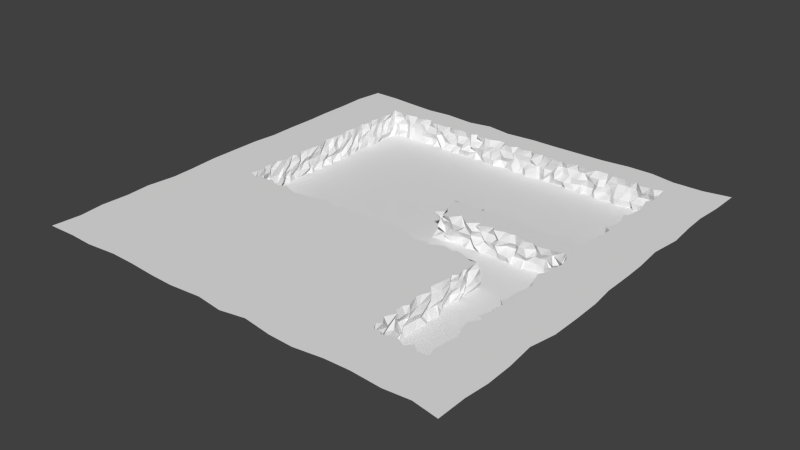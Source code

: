 # Source: underLevelTutorial.blend  (saved by Blender 2.71.0; exported with 4.5.12 LTS)
import bpy
from mathutils import Matrix  # noqa: F401  (used for matrix-valued properties, if any)

bpy.ops.wm.read_factory_settings(use_empty=True)
scene = bpy.context.scene
scene.name = 'Scene'

# ---- collections
col_collection_1 = bpy.data.collections.new('Collection 1'); scene.collection.children.link(col_collection_1)

# ---- world
world_world = bpy.data.worlds.new('World'); scene.world = world_world
world_world.color = (0.05088, 0.05088, 0.05088)
world_world.use_sun_shadow = False
world_world.sun_shadow_jitter_overblur = 0.0
world_world.cycles.sampling_method = 'MANUAL'
world_world.cycles.sample_map_resolution = 256

# ---- meshes
me_plane = bpy.data.meshes.new('Plane')
me_plane.from_pydata([(0.2005, 0.229, -0.0625), (0.6622, 0.1213, -0.09375), (0.6576, 0.1223, -0.03125), (0.6889, 0.1182, -0.0625), (0.627, 0.1228, -0.0625), (-0.7564, -0.08228, -0.09375), (-0.7619, -0.06882, -0.03125), (-0.776, -0.03538, -0.0625), (-0.7548, -0.09847, -0.0625), (-0.3288, -0.1459, -0.09375), (-0.3171, -0.1623, -0.03125), (-0.3768, -0.1417, -0.0625), (-0.2841, -0.1337, -0.0625), (0.2906, -0.1269, -0.09375), (0.3122, -0.1492, -0.03125), (0.2789, -0.1469, -0.0625), (0.3236, -0.1476, -0.0625), (0.102, 0.1461, -0.09375), (0.09897, 0.1743, -0.03125), (0.1108, 0.1224, -0.0625), (0.1164, 0.2086, -0.0625), (-0.7526, 0.6841, -0.09375), (-0.7737, 0.667, -0.03125), (-0.7661, 0.7145, -0.0625), (-0.7699, 0.6341, -0.0625), (0.5462, -0.7536, -0.09375), (0.5436, -0.7522, -0.03125), (0.5196, -0.7512, -0.0625), (0.5836, -0.7625, -0.0625), (0.7241, 0.05683, -0.09375), (0.7244, 0.04865, -0.03125), (0.7464, 0.02399, -0.0625), (0.7196, 0.08505, -0.0625), (0.4141, 0.0933, -0.09375), (0.419, 0.08883, -0.03125), (0.4365, 0.1193, -0.0625), (0.376, 0.1026, -0.0625), (-0.7712, 0.4317, -0.09375), (-0.7705, 0.4272, -0.03125), (-0.7543, 0.4395, -0.0625), (-0.7503, 0.3927, -0.0625), (-0.5792, 0.8666, -0.09375), (-0.5829, 0.8617, -0.03125), (-0.5572, 0.8579, -0.0625), (-0.5972, 0.8689, -0.0625), (0.5398, 0.1196, -0.09375), (0.5354, 0.09714, -0.03125), (0.5746, 0.1176, -0.0625), (0.5009, 0.09877, -0.0625), (-0.4637, -0.1518, -0.09375), (-0.4698, -0.1322, -0.03125), (-0.5, -0.1525, -0.0625), (-0.423, -0.1375, -0.0625), (0.7258, 0.4281, -0.09375), (0.7167, 0.4129, -0.03125), (0.7256, 0.4047, -0.0625), (0.7302, 0.4556, -0.0625), (-0.7516, 0.7978, -0.09375), (-0.7719, 0.7957, -0.03125), (-0.7674, 0.8284, -0.0625), (-0.7724, 0.7692, -0.0625), (0.1505, -0.1433, -0.09375), (0.1868, -0.1488, -0.03125), (0.1228, -0.1263, -0.0625), (0.1834, -0.1312, -0.0625), (0.7404, -0.324, -0.09375), (0.7307, -0.3298, -0.03125), (0.7386, -0.3499, -0.0625), (0.7399, -0.2823, -0.0625), (0.3052, 0.08087, -0.09375), (0.2901, 0.08427, -0.03125), (0.3409, 0.12, -0.0625), (0.272, 0.1007, -0.0625), (0.6678, 0.8661, -0.09375), (0.6687, 0.8631, -0.03125), (0.7135, 0.8454, -0.0625), (0.6353, 0.8673, -0.0625), (-0.6904, 0.8643, -0.09375), (-0.7008, 0.8594, -0.03125), (-0.666, 0.851, -0.0625), (-0.7381, 0.8516, -0.0625), (0.7291, 0.5542, -0.09375), (0.7321, 0.556, -0.03125), (0.7358, 0.5018, -0.0625), (0.72, 0.5835, -0.0625), (0.3071, 0.2328, -0.09375), (0.2869, 0.2464, -0.03125), (0.2407, 0.2358, -0.0625), (0.335, 0.2115, -0.0625), (0.7254, -0.5783, -0.09375), (0.7471, -0.5745, -0.03125), (0.7414, -0.6169, -0.0625), (0.7482, -0.5344, -0.0625), (0.02978, -0.1291, -0.09375), (0.03907, -0.1653, -0.03125), (0.02381, -0.15, -0.0625), (0.09326, -0.1351, -0.0625), (0.7341, -0.2187, -0.09375), (0.7484, -0.2004, -0.03125), (0.7469, -0.2277, -0.0625), (0.725, -0.1903, -0.0625), (0.7479, -0.2213, -0.0625), (0.0464, -0.1625, -0.0625), (0.7493, -0.5822, -0.0625), (0.3091, 0.2451, -0.0625), (0.7493, 0.5525, -0.0625), (-0.6974, 0.8715, -0.0625), (0.6736, 0.8725, -0.0625), (0.2725, 0.09861, -0.0625), (0.7198, -0.3427, -0.0625), (0.1504, -0.1639, -0.0625), (-0.762, 0.794, -0.0625), (0.7422, 0.41, -0.0625), (-0.4381, -0.1333, -0.0625), (0.5568, 0.08505, -0.0625), (-0.5647, 0.8615, -0.0625), (-0.7547, 0.4175, -0.0625), (0.4027, 0.08754, -0.0625), (0.7499, 0.03256, -0.0625), (0.5586, -0.751, -0.0625), (-0.7525, 0.6639, -0.0625), (0.1032, 0.1561, -0.0625), (0.2936, -0.1276, -0.0625), (-0.3356, -0.1517, -0.0625), (-0.7712, -0.09169, -0.0625), (0.6701, 0.1003, -0.0625), (0.1698, 0.2241, -0.0625), (0.7341, 0.7925, -0.0625), (-0.2186, -0.1301, -0.0625), (0.4782, -0.4394, -0.0625), (-0.7513, 0.03268, -0.0625), (0.5268, 0.2407, -0.0625), (0.4786, -0.2015, -0.0625), (0.0529, 0.8725, -0.0625), (0.2823, 0.8583, -0.0625), (0.4279, -0.1306, -0.0625), (0.4183, 0.2226, -0.0625), (0.7243, -0.7042, -0.0625), (0.7194, 0.667, -0.0625), (-0.06912, -0.1597, -0.0625), (0.4761, -0.5672, -0.0625), (0.7319, -0.07254, -0.0625), (-0.4491, 0.8603, -0.0625), (0.1789, 0.8622, -0.0625), (0.4265, 0.8427, -0.0625), (0.7451, 0.3095, -0.0625), (0.7428, -0.4665, -0.0625), (-0.6908, -0.1414, -0.0625), (-0.3243, 0.8438, -0.0625), (-0.7663, 0.2985, -0.0625), (0.1739, 0.09608, -0.0625), (0.6792, -0.7543, -0.0625), (-0.7742, 0.5541, -0.0625), (0.479, -0.3204, -0.0625), (-0.7659, 0.1593, -0.0625), (-0.1988, 0.8452, -0.0625), (-0.5892, -0.1411, -0.0625), (0.6682, 0.2159, -0.0625), (0.5578, 0.8568, -0.0625), (0.4882, -0.7165, -0.0625), (-0.08128, 0.8449, -0.0625), (0.1836, -0.1512, -0.125), (0.05757, -0.1521, -0.125), (0.6646, 0.1074, -0.125), (0.5272, 0.09863, -0.125), (0.4263, 0.09954, -0.125), (0.306, 0.1067, -0.125), (0.182, 0.09959, -0.125), (0.1188, 0.1592, -0.125), (0.1638, 0.8638, -0.125), (0.03781, 0.8432, -0.125), (-0.3431, -0.1335, -0.125), (-0.4403, -0.1268, -0.125), (-0.3342, 0.8652, -0.125), (-0.4578, 0.8498, -0.125), (0.6704, 0.8677, -0.125), (0.5585, 0.8546, -0.125), (0.408, -0.1535, -0.125), (0.2818, -0.1533, -0.125), (-0.5735, -0.1374, -0.125), (-0.7089, -0.1468, -0.125), (-0.5653, 0.8508, -0.125), (-0.6965, 0.8615, -0.125), (0.4187, 0.8458, -0.125), (0.3059, 0.8604, -0.125), (-0.07055, -0.1488, -0.125), (-0.2232, -0.1355, -0.125), (-0.09179, 0.8655, -0.125), (-0.1929, 0.849, -0.125), (0.6859, -0.7751, -0.125), (0.7468, -0.7093, -0.125), (-0.7687, 0.161, -0.125), (-0.7587, 0.3025, -0.125), (-0.7561, 0.6658, -0.125), (-0.7675, 0.7994, -0.125), (0.6871, 0.2381, -0.125), (0.7223, 0.3086, -0.125), (0.4341, 0.2202, -0.125), (0.1736, 0.2162, -0.125), (0.7391, -0.3276, -0.125), (0.7444, -0.1906, -0.125), (0.7187, 0.6731, -0.125), (0.74, 0.8079, -0.125), (0.484, -0.7167, -0.125), (0.4699, -0.3389, -0.125), (0.4808, -0.2255, -0.125), (0.5496, -0.7555, -0.125), (0.7413, -0.5685, -0.125), (-0.7583, -0.08148, -0.125), (-0.7753, 0.05086, -0.125), (-0.751, 0.4285, -0.125), (-0.7599, 0.533, -0.125), (0.5283, 0.2245, -0.125), (0.737, 0.06053, -0.125), (0.7408, 0.4285, -0.125), (0.3091, 0.236, -0.125), (0.7465, -0.4424, -0.125), (0.7453, -0.08425, -0.125), (0.7411, 0.5307, -0.125), (0.489, -0.5885, -0.125), (0.4869, -0.4542, -0.125), (0.7493, -0.2717, -0.0625), (0.7182, -0.137, -0.0625), (-0.01932, -0.1394, -0.0625), (0.1102, -0.1569, -0.0625), (0.1707, -0.1545, 0.0), (0.03244, -0.1495, 0.0), (0.7349, -0.6307, -0.0625), (0.7429, -0.5039, -0.0625), (0.2254, 0.2391, -0.0625), (0.339, 0.2189, -0.0625), (0.7189, 0.4971, -0.0625), (0.7222, 0.619, -0.0625), (-0.6425, 0.8622, -0.0625), (-0.7674, 0.8612, -0.0625), (0.7363, 0.8714, -0.0625), (0.6233, 0.866, -0.0625), (0.3428, 0.09955, -0.0625), (0.2094, 0.0944, -0.0625), (0.7384, -0.3962, -0.0625), (0.2323, -0.1473, -0.0625), (-0.7578, 0.7415, -0.0625), (0.7169, 0.3467, -0.0625), (-0.5106, -0.1487, -0.0625), (-0.3824, -0.1464, -0.0625), (0.6013, 0.1174, -0.0625), (0.4837, 0.122, -0.0625), (-0.5003, 0.8553, -0.0625), (0.6746, 0.1057, 0.0), (0.5418, 0.09972, 0.0), (-0.7596, 0.4786, -0.0625), (-0.7698, 0.3574, -0.0625), (0.7489, -0.005181, -0.0625), (0.7405, 0.1131, -0.0625), (0.4736, -0.7651, -0.0625), (0.432, 0.1168, 0.0), (0.3067, 0.1175, 0.0), (0.6085, -0.7729, -0.0625), (0.144, 0.07782, 0.0), (-0.7683, 0.5993, -0.0625), (0.1134, 0.08273, -0.0625), (0.1173, 0.1583, 0.0), (0.1172, 0.2257, -0.0625), (0.3556, -0.1559, -0.0625), (-0.254, -0.1371, -0.0625), (-0.7701, -0.0287, -0.0625), (-0.7655, -0.1336, -0.0625), (0.7429, 0.728, -0.0625), (-0.1458, -0.1332, -0.0625), (0.4917, -0.3777, -0.0625), (0.4921, -0.5344, -0.0625), (-0.7602, 0.1011, -0.0625), (0.4812, 0.2199, -0.0625), (0.6, 0.2329, -0.0625), (0.1818, 0.8564, 0.0), (0.05341, 0.8682, 0.0), (0.4871, -0.1257, -0.0625), (0.4905, -0.258, -0.0625), (0.09949, 0.8684, -0.0625), (-0.01813, 0.8655, -0.0625), (0.3617, 0.8719, -0.0625), (0.2236, 0.8726, -0.0625), (0.7441, -0.7596, -0.0625), (0.4939, -0.6504, -0.0625), (-0.3815, 0.8704, -0.0625), (-0.3256, -0.137, 0.0), (-0.4385, -0.1541, 0.0), (0.4758, 0.8702, -0.0625), (0.7374, 0.2335, -0.0625), (-0.649, -0.1564, -0.0625), (-0.2795, 0.8455, -0.0625), (-0.7751, 0.2254, -0.0625), (-0.1528, 0.8482, -0.0625), (-0.3241, 0.8608, 0.0), (-0.439, 0.8485, 0.0), (0.6793, 0.8583, 0.0), (0.5527, 0.8628, 0.0), (0.4129, -0.1427, 0.0), (0.3038, -0.1369, 0.0), (-0.5752, -0.1511, 0.0), (-0.7127, -0.136, 0.0), (-0.5698, 0.8661, 0.0), (-0.6954, 0.8517, 0.0), (0.4124, 0.873, 0.0), (0.3038, 0.8738, 0.0), (-0.0802, -0.1331, 0.0), (-0.1937, -0.1302, 0.0), (-0.08482, 0.8497, 0.0), (-0.2053, 0.8575, 0.0), (0.6666, -0.751, 0.0), (0.7399, -0.6981, 0.0), (-0.7696, 0.1742, 0.0), (-0.7546, 0.2849, 0.0), (-0.7706, 0.6824, 0.0), (-0.7501, 0.804, 0.0), (0.6543, 0.2457, 0.0), (0.7245, 0.2941, 0.0), (0.4372, 0.233, 0.0), (0.1542, 0.2489, 0.0), (0.7206, -0.3286, 0.0), (0.7481, -0.2073, 0.0), (0.7424, 0.6676, 0.0), (0.7275, 0.7937, 0.0), (0.4976, -0.7152, 0.0), (0.4856, -0.3139, 0.0), (0.4968, -0.2256, 0.0), (0.5391, -0.7754, 0.0), (0.7334, -0.5825, 0.0), (-0.7582, -0.06857, 0.0), (-0.7625, 0.04602, 0.0), (-0.7689, 0.4294, 0.0), (-0.7674, 0.5464, 0.0), (0.5372, 0.2149, 0.0), (0.7499, 0.0317, 0.0), (0.72, 0.4118, 0.0), (0.2815, 0.2238, 0.0), (0.7226, -0.4656, 0.0), (0.7191, -0.0853, 0.0), (0.7184, 0.559, 0.0), (0.4765, -0.5865, 0.0), (0.4966, -0.4434, 0.0), (-1.014, -1.015, 0.0), (0.9802, -1.022, 0.0), (-1.003, 0.9957, 0.0), (0.9889, 0.9995, 0.0), (-0.002159, -1.022, 0.0), (0.9863, -0.02146, 0.0), (-0.01115, 0.9832, 0.0), (-1.021, -0.5196, 0.0), (0.4892, -1.007, 0.0), (0.9918, 0.4868, 0.0), (-0.5258, 0.9835, 0.0), (-1.013, 0.4975, 0.0), (-0.5131, -1.006, 0.0), (0.9741, -0.5162, 0.0), (0.491, 1.0, 0.0), (0.4745, -0.5044, 0.0), (-1.018, -0.7635, 0.0), (0.7441, -1.012, 0.0), (0.9777, 0.7263, 0.0), (-0.7693, 0.9847, 0.0), (-1.016, 0.7383, 0.0), (-0.7674, -1.016, 0.0), (0.9898, -0.7755, 0.0), (0.725, 0.9759, 0.0), (-0.7727, -0.01261, 0.0), (-1.011, -0.2739, 0.0), (0.2474, -1.021, 0.0), (0.9853, 0.2194, 0.0), (-0.2721, 0.9913, 0.0), (-1.011, 0.234, 0.0), (-0.2718, -1.018, 0.0), (0.9995, -0.2634, 0.0), (0.7163, -0.03127, 0.0), (0.4623, 0.2147, 0.0), (0.7402, 0.4722, 0.0), (-0.7759, 0.499, 0.0), (0.4988, -0.2778, 0.0), (0.4973, -0.762, 0.0), (0.7205, -0.5263, 0.0), (0.7264, 0.7273, 0.0), (0.7341, -0.2696, 0.0), (0.2397, 0.2371, 0.0), (0.7156, 0.2229, 0.0), (-0.7621, 0.7362, 0.0), (-0.7603, 0.2463, 0.0), (0.7462, -0.7716, 0.0), (-1.004, -0.8803, 0.0), (0.8611, -1.001, 0.0), (0.988, 0.8576, 0.0), (-0.8761, 0.9945, 0.0), (-1.02, 0.863, 0.0), (-0.8798, -1.011, 0.0), (0.9795, -0.8871, 0.0), (0.8643, 0.9765, 0.0), (-0.02306, 0.8675, 0.0), (-1.022, -0.1407, 0.0), (0.1089, -1.001, 0.0), (0.9874, 0.1144, 0.0), (-0.1517, 0.9717, 0.0), (-1.022, 0.121, 0.0), (-0.1286, -1.006, 0.0), (0.9978, -0.1333, 0.0), (0.1083, 0.982, 0.0), (-0.02144, -0.1302, 0.0), (0.4876, 0.8611, 0.0), (0.4765, 0.1209, 0.0), (-0.5175, 0.8459, 0.0), (-0.5079, -0.1551, 0.0), (0.464, -0.1629, 0.0), (-1.012, -0.6353, 0.0), (0.6035, -1.003, 0.0), (0.9812, 0.6203, 0.0), (-0.6315, 0.9745, 0.0), (-1.017, 0.6034, 0.0), (-0.63, -1.003, 0.0), (0.9872, -0.6507, 0.0), (0.6105, 0.9989, 0.0), (-1.006, -0.3866, 0.0), (0.3612, -1.025, 0.0), (0.9746, 0.3507, 0.0), (-0.3801, 0.9714, 0.0), (-1.014, 0.3686, 0.0), (-0.3812, -1.015, 0.0), (0.9974, -0.3966, 0.0), (0.3649, 0.9868, 0.0), (0.4694, -0.4106, 0.0), (0.496, -0.6346, 0.0), (0.7328, 0.873, 0.0), (0.7442, 0.6175, 0.0), (-0.2573, 0.8699, 0.0), (-0.2569, -0.1552, 0.0), (0.7379, -0.1492, 0.0), (0.7385, -0.3981, 0.0), (0.23, 0.8531, 0.0), (0.2091, 0.1218, 0.0), (0.1028, 0.2141, 0.0), (0.3553, 0.2284, 0.0), (0.7415, 0.3406, 0.0), (0.7252, 0.1041, 0.0), (0.6097, 0.2301, 0.0), (-0.7735, 0.8621, 0.0), (-0.7749, 0.6082, 0.0), (-0.7776, 0.355, 0.0), (-0.7676, 0.1207, 0.0), (-0.7728, -0.1355, 0.0), (0.2355, -0.1479, 0.0), (0.7478, -0.632, 0.0), (0.602, -0.759, 0.0), (-0.1273, 0.8744, 0.0), (-0.1506, -0.1253, 0.0), (0.3641, 0.8548, 0.0), (-0.6273, 0.8627, 0.0), (-0.6443, -0.1319, 0.0), (0.3688, -0.1479, 0.0), (0.6042, 0.8732, 0.0), (-0.3901, 0.8474, 0.0), (-0.3873, -0.1507, 0.0), (0.1183, 0.8656, 0.0), (0.09792, 0.08367, 0.0), (0.3719, 0.1234, 0.0), (0.5966, 0.0926, 0.0), (0.1089, -0.1327, 0.0), (0.4892, -0.5329, -0.125), (-0.7625, -0.007346, -0.125), (0.7301, -0.01539, -0.125), (0.4891, 0.2424, -0.125), (0.7424, 0.4827, -0.125), (-0.7519, 0.4826, -0.125), (0.4853, -0.2616, -0.125), (0.4875, -0.7606, -0.125), (0.7379, -0.5065, -0.125), (0.7497, 0.7484, -0.125), (0.7397, -0.2557, -0.125), (0.2121, 0.2385, -0.125), (0.7367, 0.2259, -0.125), (-0.7724, 0.7255, -0.125), (-0.7563, 0.2351, -0.125), (0.7255, -0.7731, -0.125), (-0.00526, 0.8577, -0.125), (-0.01132, -0.1574, -0.125), (0.4847, 0.863, -0.125), (0.4689, 0.09971, -0.125), (-0.515, 0.8461, -0.125), (-0.5013, -0.1561, -0.125), (0.4825, -0.1339, -0.125), (0.499, -0.3984, -0.125), (0.4793, -0.6564, -0.125), (0.7397, 0.8696, -0.125), (0.726, 0.6025, -0.125), (-0.2565, 0.8459, -0.125), (-0.2508, -0.1436, -0.125), (0.7387, -0.1491, -0.125), (0.7426, -0.3981, -0.125), (0.2394, 0.871, -0.125), (0.2249, 0.1095, -0.125), (0.1014, 0.2202, -0.125), (0.3358, 0.2453, -0.125), (0.7414, 0.3398, -0.125), (0.7399, 0.1241, -0.125), (0.6019, 0.2302, -0.125), (-0.7607, 0.8594, -0.125), (-0.7667, 0.6154, -0.125), (-0.7508, 0.3632, -0.125), (-0.7631, 0.09756, -0.125), (-0.7525, -0.1268, -0.125), (0.2257, -0.1469, -0.125), (0.7447, -0.6279, -0.125), (0.621, -0.7675, -0.125), (-0.1477, 0.8439, -0.125), (-0.146, -0.1379, -0.125), (0.3512, 0.8636, -0.125), (-0.6431, 0.8521, -0.125), (-0.6478, -0.1547, -0.125), (0.362, -0.1593, -0.125), (0.6114, 0.8487, -0.125), (-0.3944, 0.8439, -0.125), (-0.4009, -0.1343, -0.125), (0.1092, 0.8632, -0.125), (0.08618, 0.08271, -0.125), (0.3421, 0.1049, -0.125), (0.6244, 0.1176, -0.125), (0.1089, -0.1404, -0.125), (0.1502, 0.2196, -0.0625), (0.1527, 0.2432, -0.03125), (0.1655, 0.2491, -0.09375), (0.7306, 0.843, -0.0625), (0.7351, 0.7654, -0.0625), (0.7394, 0.787, -0.03125), (0.7449, 0.7946, -0.09375), (-0.1805, -0.1574, -0.0625), (-0.232, -0.1426, -0.0625), (-0.2116, -0.1581, -0.03125), (-0.1901, -0.1518, -0.09375), (0.4993, -0.4966, -0.0625), (0.4713, -0.4211, -0.0625), (0.4937, -0.4422, -0.03125), (0.469, -0.4702, -0.09375), (-0.7645, 0.02526, -0.0625), (-0.7633, 0.06773, -0.0625), (-0.7611, 0.05186, -0.03125), (-0.7505, 0.03489, -0.09375), (0.5791, 0.2166, -0.0625), (0.5051, 0.2183, -0.0625), (0.5358, 0.2228, -0.03125), (0.5348, 0.2145, -0.09375), (0.4897, -0.223, -0.0625), (0.4954, -0.1809, -0.0625), (0.4797, -0.2193, -0.03125), (0.481, -0.2117, -0.09375), (0.01049, 0.8682, -0.0625), (0.09281, 0.8586, -0.0625), (0.05721, 0.8656, -0.03125), (0.04285, 0.8418, -0.09375), (0.2723, 0.8571, -0.0625), (0.3219, 0.8514, -0.0625), (0.3098, 0.8724, -0.03125), (0.2818, 0.8529, -0.09375), (0.4408, -0.14, -0.0625), (0.3768, -0.1299, -0.0625), (0.4004, -0.1475, -0.03125), (0.4142, -0.1313, -0.09375), (0.4645, 0.2083, -0.0625), (0.3878, 0.2399, -0.0625), (0.4322, 0.2129, -0.03125), (0.4311, 0.2399, -0.09375), (0.7338, -0.6654, -0.0625), (0.7383, -0.7221, -0.0625), (0.7238, -0.7112, -0.03125), (0.7429, -0.6956, -0.09375), (0.7366, 0.7166, -0.0625), (0.7339, 0.6251, -0.0625), (0.7398, 0.6715, -0.03125), (0.7468, 0.6607, -0.09375), (-0.04414, -0.1461, -0.0625), (-0.09866, -0.1653, -0.0625), (-0.06257, -0.157, -0.03125), (-0.09358, -0.125, -0.09375), (0.4707, -0.6034, -0.0625), (0.486, -0.5624, -0.0625), (0.4905, -0.5848, -0.03125), (0.4734, -0.5842, -0.09375), (0.7447, -0.0357, -0.0625), (0.7318, -0.1248, -0.0625), (0.7449, -0.06349, -0.03125), (0.7378, -0.08751, -0.09375), (-0.4788, 0.8729, -0.0625), (-0.4294, 0.8499, -0.0625), (-0.4576, 0.8485, -0.03125), (-0.4602, 0.8739, -0.09375), (0.1337, 0.8593, -0.0625), (0.2004, 0.8404, -0.0625), (0.1618, 0.85, -0.03125), (0.1603, 0.8711, -0.09375), (0.4014, 0.862, -0.0625), (0.4538, 0.8602, -0.0625), (0.4259, 0.8557, -0.03125), (0.4108, 0.8441, -0.09375), (0.7158, 0.3272, -0.0625), (0.7471, 0.2728, -0.0625), (0.7425, 0.3002, -0.03125), (0.7392, 0.2878, -0.09375), (0.7484, -0.4246, -0.0625), (0.737, -0.4742, -0.0625), (0.7437, -0.4457, -0.03125), (0.7268, -0.4569, -0.09375), (-0.6676, -0.1494, -0.0625), (-0.7389, -0.1309, -0.0625), (-0.7101, -0.1262, -0.03125), (-0.7017, -0.1309, -0.09375), (-0.3634, 0.8466, -0.0625), (-0.2965, 0.8697, -0.0625), (-0.3186, 0.869, -0.03125), (-0.3409, 0.8474, -0.09375), (-0.7718, 0.2567, -0.0625), (-0.7537, 0.3381, -0.0625), (-0.7561, 0.2964, -0.03125), (-0.7717, 0.2995, -0.09375), (0.129, 0.1085, -0.0625), (0.1951, 0.08618, -0.0625), (0.1694, 0.09368, -0.03125), (0.1494, 0.08151, -0.09375), (0.7016, -0.7511, -0.0625), (0.6521, -0.7529, -0.0625), (0.6608, -0.766, -0.03125), (0.6858, -0.7739, -0.09375), (-0.7505, 0.5078, -0.0625), (-0.7651, 0.569, -0.0625), (-0.7645, 0.5426, -0.03125), (-0.7522, 0.5544, -0.09375), (0.4942, -0.3706, -0.0625), (0.4799, -0.2938, -0.0625), (0.4858, -0.3168, -0.03125), (0.4765, -0.3473, -0.09375), (-0.7597, 0.1388, -0.0625), (-0.7773, 0.2045, -0.0625), (-0.777, 0.1578, -0.03125), (-0.7675, 0.169, -0.09375), (-0.24, 0.8562, -0.0625), (-0.1799, 0.8586, -0.0625), (-0.1999, 0.8452, -0.03125), (-0.2138, 0.8483, -0.09375), (-0.5503, -0.1555, -0.0625), (-0.6144, -0.1523, -0.0625), (-0.5648, -0.1421, -0.03125), (-0.5742, -0.1471, -0.09375), (0.6875, 0.2484, -0.0625), (0.6328, 0.2218, -0.0625), (0.6611, 0.2322, -0.03125), (0.6729, 0.2179, -0.09375), (0.5121, 0.852, -0.0625), (0.5871, 0.8689, -0.0625), (0.5524, 0.8711, -0.03125), (0.5428, 0.8432, -0.09375), (0.479, -0.7401, -0.0625), (0.4777, -0.6793, -0.0625), (0.4958, -0.6906, -0.03125), (0.4737, -0.6944, -0.09375), (-0.1078, 0.852, -0.0625), (-0.03127, 0.8545, -0.0625), (-0.08082, 0.8544, -0.03125), (-0.07756, 0.8704, -0.09375), (0.129, 0.1249, 0.0), (0.2174, -0.1342, -0.125), (0.08853, -0.1256, -0.125), (0.6963, 0.1072, -0.125), (0.5846, 0.114, -0.125), (0.4452, 0.1069, -0.125), (0.3237, 0.09637, -0.125), (0.1777, 0.1009, -0.125), (0.1051, 0.1329, -0.125), (0.1961, 0.8647, -0.125), (0.09147, 0.8544, -0.125), (-0.2831, -0.1355, -0.125), (-0.4343, -0.1438, -0.125), (-0.3048, 0.8651, -0.125), (-0.4121, 0.8603, -0.125), (0.6958, 0.8587, -0.125), (0.5919, 0.8718, -0.125), (0.4555, -0.1519, -0.125), (0.3379, -0.1418, -0.125), (-0.5329, -0.158, -0.125), (-0.6764, -0.1535, -0.125), (-0.5319, 0.8718, -0.125), (-0.6648, 0.848, -0.125), (0.44, 0.8422, -0.125), (0.3405, 0.8442, -0.125), (-0.03599, -0.128, -0.125), (-0.1733, -0.1539, -0.125), (-0.03427, 0.8523, -0.125), (-0.1691, 0.8531, -0.125), (0.6459, -0.7639, -0.125), (0.7228, -0.6819, -0.125), (-0.7718, 0.1315, -0.125), (-0.774, 0.3263, -0.125), (-0.7712, 0.6417, -0.125), (-0.7502, 0.832, -0.125), (0.6335, 0.2155, -0.125), (0.7409, 0.3178, -0.125), (0.3779, 0.2212, -0.125), (0.1355, 0.2279, -0.125), (0.7249, -0.3512, -0.125), (0.7464, -0.1574, -0.125), (0.7405, 0.6401, -0.125), (0.7428, 0.8322, -0.125), (0.4984, -0.6845, -0.125), (0.4817, -0.3622, -0.125), (0.4838, -0.1762, -0.125), (0.5693, -0.768, -0.125), (0.7405, -0.6045, -0.125), (-0.7602, -0.106, -0.125), (-0.7627, 0.09066, -0.125), (-0.7713, 0.3899, -0.125), (-0.7627, 0.5717, -0.125), (0.5769, 0.2469, -0.125), (0.731, 0.07965, -0.125), (0.7277, 0.3786, -0.125), (0.3425, 0.2318, -0.125), (0.7262, -0.4207, -0.125), (0.7171, -0.1158, -0.125), (0.7346, 0.568, -0.125), (0.4951, -0.6258, -0.125), (0.4934, -0.4342, -0.125), (0.7317, -0.2503, -0.09375), (0.7497, -0.1554, -0.03125), (-0.0213, -0.1569, -0.09375), (0.109, -0.1445, -0.03125), (0.1961, -0.1673, 0.0), (0.05471, -0.1252, 0.0), (0.7393, -0.6386, -0.09375), (0.7329, -0.5136, -0.03125), (0.2113, 0.2309, -0.09375), (0.3667, 0.2152, -0.03125), (0.7275, 0.4743, -0.09375), (0.7384, 0.5922, -0.03125), (-0.6437, 0.864, -0.09375), (-0.7688, 0.8603, -0.03125), (0.7263, 0.8579, -0.09375), (0.6042, 0.8735, -0.03125), (0.3711, 0.1114, -0.09375), (0.2408, 0.08211, -0.03125), (0.75, -0.3865, -0.09375), (0.2309, -0.1441, -0.03125), (-0.7707, 0.7432, -0.03125), (0.7203, 0.3688, -0.09375), (-0.5166, -0.155, -0.09375), (-0.3869, -0.1588, -0.03125), (0.6185, 0.1197, -0.09375), (0.491, 0.1056, -0.03125), (-0.5028, 0.8727, -0.09375), (0.7092, 0.1193, 0.0), (0.5723, 0.1059, 0.0), (-0.7502, 0.4712, -0.09375), (-0.7735, 0.3687, -0.03125), (0.7459, -0.02962, -0.09375), (0.7211, 0.09188, -0.03125), (0.4745, -0.7571, -0.09375), (0.4585, 0.1135, 0.0), (0.3079, 0.08775, 0.0), (0.6037, -0.7759, -0.03125), (0.1753, 0.07782, 0.0), (-0.7742, 0.6134, -0.03125), (0.1176, 0.1233, -0.09375), (0.1165, 0.1438, 0.0), (0.08364, 0.2101, -0.03125), (0.3664, -0.143, -0.03125), (-0.282, -0.1494, -0.03125), (-0.7572, -0.02349, -0.09375), (-0.761, -0.1269, -0.03125), (0.7312, 0.7213, -0.09375), (-0.1257, -0.1257, -0.03125), (0.4706, -0.391, -0.09375), (0.4882, -0.5136, -0.03125), (-0.7664, 0.09452, -0.09375), (0.4699, 0.246, -0.09375), (0.6, 0.2176, -0.03125), (0.218, 0.8423, 0.0), (0.08504, 0.8446, 0.0), (0.4972, -0.1314, -0.09375), (0.4889, -0.2712, -0.03125), (0.1077, 0.8651, -0.09375), (-0.03059, 0.8486, -0.03125), (0.3568, 0.8741, -0.09375), (0.2282, 0.8692, -0.03125), (0.7328, -0.7738, -0.09375), (0.4782, -0.6276, -0.03125), (-0.3862, 0.874, -0.09375), (-0.3019, -0.1326, 0.0), (-0.4195, -0.1578, 0.0), (0.4935, 0.8548, -0.09375), (0.7284, 0.2288, -0.09375), (-0.6414, -0.1466, -0.03125), (-0.265, 0.8717, -0.09375), (-0.7516, 0.2191, -0.03125), (-0.1396, 0.8458, -0.09375), (-0.2833, 0.8511, 0.0), (-0.421, 0.8628, 0.0), (0.6933, 0.8545, 0.0), (0.5873, 0.8581, 0.0), (0.4461, -0.1569, 0.0), (0.3186, -0.1319, 0.0), (-0.5536, -0.1335, 0.0), (-0.6722, -0.1443, 0.0), (-0.5427, 0.8712, 0.0), (-0.6776, 0.8521, 0.0), (0.4591, 0.8727, 0.0), (0.3122, 0.8606, 0.0), (-0.03845, -0.1378, 0.0), (-0.1605, -0.1623, 0.0), (-0.04809, 0.8479, 0.0), (-0.1752, 0.8563, 0.0), (0.6437, -0.7787, 0.0), (0.7403, -0.6711, 0.0), (-0.7573, 0.1354, 0.0), (-0.7671, 0.3353, 0.0), (-0.763, 0.6412, 0.0), (-0.7636, 0.8278, 0.0), (0.6309, 0.2316, 0.0), (0.7412, 0.3089, 0.0), (0.3837, 0.2316, 0.0), (0.13, 0.2164, 0.0), (0.7466, -0.3511, 0.0), (0.7495, -0.1661, 0.0), (0.748, 0.6423, 0.0), (0.7464, 0.8172, 0.0), (0.4731, -0.6823, 0.0), (0.4796, -0.352, 0.0), (0.4899, -0.158, 0.0), (0.5845, -0.757, 0.0), (0.7469, -0.5967, 0.0), (-0.7655, -0.104, 0.0), (-0.7655, 0.09299, 0.0), (-0.7688, 0.3976, 0.0), (-0.7711, 0.5699, 0.0), (0.5872, 0.2136, 0.0), (0.7408, 0.08132, 0.0), (0.7451, 0.3986, 0.0), (0.3049, 0.2315, 0.0), (0.7458, -0.41, 0.0), (0.7253, -0.101, 0.0), (0.7359, 0.5668, 0.0), (0.4773, -0.6214, 0.0), (0.4827, -0.4287, 0.0), (0.4794, -0.4794, 0.0), (0.493, -0.5625, 0.0), (0.7371, 0.4997, 0.0), (0.7458, -0.04047, 0.0), (0.75, -0.4763, 0.0), (0.2425, 0.2103, 0.0), (0.7288, 0.4399, 0.0), (0.7472, 0.004306, 0.0), (0.4966, 0.2275, 0.0), (-0.774, 0.5152, 0.0), (-0.7652, 0.4514, 0.0), (-0.7735, 0.02671, 0.0), (-0.7759, -0.05256, 0.0), (0.7222, -0.5478, 0.0), (0.5259, -0.7622, 0.0), (0.4876, -0.2377, 0.0), (0.4775, -0.2966, 0.0), (0.479, -0.733, 0.0), (0.7467, 0.7677, 0.0), (0.7337, 0.7068, 0.0), (0.7368, -0.2326, 0.0), (0.736, -0.3084, 0.0), (0.2084, 0.2058, 0.0), (0.4419, 0.2239, 0.0), (0.7253, 0.265, 0.0), (0.7006, 0.2126, 0.0), (-0.7608, 0.78, 0.0), (-0.76, 0.7158, 0.0), (-0.754, 0.2775, 0.0), (-0.7642, 0.2045, 0.0), (0.7336, -0.7282, 0.0), (0.7011, -0.778, 0.0), (-0.2436, 0.8438, 0.0), (-0.09842, 0.8719, 0.0), (-0.2317, -0.1384, 0.0), (-0.09404, -0.1594, 0.0), (0.2536, 0.8452, 0.0), (0.3982, 0.867, 0.0), (-0.7256, 0.8555, 0.0), (-0.5983, 0.8489, 0.0), (-0.7227, -0.1554, 0.0), (-0.5995, -0.1564, 0.0), (0.2622, -0.1621, 0.0), (0.3769, -0.1304, 0.0), (0.5043, 0.8641, 0.0), (0.6292, 0.8481, 0.0), (-0.4955, 0.8523, 0.0), (-0.3584, 0.8586, 0.0), (-0.1515, 0.8567, -0.03125), (-0.7704, 0.2381, -0.09375), (-0.2781, 0.843, -0.03125), (-0.6467, -0.1358, -0.09375), (0.7414, 0.25, -0.03125), (0.4696, 0.8594, -0.03125), (-0.4751, -0.1599, 0.0), (-0.3504, -0.1317, 0.0), (-0.3913, 0.8635, -0.03125), (0.4982, -0.627, -0.09375), (0.7478, -0.7611, -0.03125), (0.2334, 0.846, -0.09375), (0.3443, 0.8716, -0.03125), (-0.005654, 0.8688, -0.09375), (0.1136, 0.864, -0.03125), (0.4884, -0.2598, -0.09375), (0.4967, -0.1457, -0.03125), (0.01283, 0.8503, 0.0), (0.1353, 0.8572, 0.0), (0.616, 0.2172, -0.09375), (0.4614, 0.2103, -0.03125), (-0.7732, 0.09938, -0.03125), (0.4791, -0.5079, -0.09375), (0.4922, -0.3764, -0.03125), (-0.1384, -0.1631, -0.09375), (0.728, 0.75, -0.03125), (-0.7709, -0.1308, -0.09375), (-0.7746, -0.02498, -0.03125), (-0.2573, -0.1329, -0.09375), (0.3489, -0.1613, -0.09375), (0.08423, 0.2497, -0.09375), (0.1023, 0.2173, 0.0), (0.1169, 0.09863, -0.03125), (-0.7678, 0.6019, -0.09375), (0.1399, 0.1146, 0.0), (0.6206, -0.7673, -0.09375), (0.2611, 0.07977, 0.0), (0.3842, 0.1007, 0.0), (0.4719, -0.7521, -0.03125), (0.7189, 0.09534, -0.09375), (0.7426, -0.01263, -0.03125), (-0.7771, 0.3483, -0.09375), (-0.7509, 0.476, -0.03125), (0.5242, 0.1025, 0.0), (0.6526, 0.1052, 0.0), (-0.5013, 0.8608, -0.03125), (0.4776, 0.114, -0.09375), (0.6148, 0.09717, -0.03125), (-0.3905, -0.1381, -0.09375), (-0.53, -0.1479, -0.03125), (0.7467, 0.3643, -0.03125), (-0.7533, 0.7345, -0.09375), (0.2231, -0.1494, -0.09375), (0.7258, -0.3915, -0.03125), (0.2234, 0.1191, -0.09375), (0.3464, 0.1145, -0.03125), (0.5984, 0.8504, -0.09375), (0.7281, 0.8706, -0.03125), (-0.7581, 0.8596, -0.09375), (-0.6364, 0.8561, -0.03125), (0.7492, 0.5994, -0.09375), (0.7362, 0.48, -0.03125), (0.3499, 0.2069, -0.09375), (0.2376, 0.2408, -0.03125), (0.7255, -0.5144, -0.09375), (0.7235, -0.6388, -0.03125), (-0.005876, -0.1289, 0.0), (0.1504, -0.1505, 0.0), (0.11, -0.1446, -0.09375), (-0.03364, -0.1545, -0.03125), (0.7414, -0.1505, -0.09375), (0.7281, -0.2849, -0.03125), (0.4978, -0.4699, -0.125), (0.4918, -0.5399, -0.125), (0.7297, 0.5031, -0.125), (0.7159, -0.05126, -0.125), (0.7255, -0.4803, -0.125), (0.2691, 0.2248, -0.125), (0.7489, 0.4578, -0.125), (0.7444, 0.02195, -0.125), (0.5004, 0.2292, -0.125), (-0.767, 0.5116, -0.125), (-0.7629, 0.4393, -0.125), (-0.7525, 0.01504, -0.125), (-0.7677, -0.04249, -0.125), (0.7281, -0.5554, -0.125), (0.5262, -0.7782, -0.125), (0.4704, -0.2362, -0.125), (0.4733, -0.3037, -0.125), (0.4781, -0.7393, -0.125), (0.7399, 0.7675, -0.125), (0.7442, 0.6926, -0.125), (0.7421, -0.2421, -0.125), (0.7246, -0.3132, -0.125), (0.1952, 0.2481, -0.125), (0.4397, 0.243, -0.125), (0.7194, 0.2795, -0.125), (0.7008, 0.2439, -0.125), (-0.7719, 0.7606, -0.125), (-0.757, 0.7059, -0.125), (-0.7749, 0.2557, -0.125), (-0.7777, 0.2048, -0.125), (0.7457, -0.7292, -0.125), (0.6924, -0.7779, -0.125), (-0.238, 0.8749, -0.125), (-0.1014, 0.8458, -0.125), (-0.2263, -0.1278, -0.125), (-0.0997, -0.1576, -0.125), (0.2558, 0.8543, -0.125), (0.3931, 0.8555, -0.125), (-0.7395, 0.8589, -0.125), (-0.6148, 0.8565, -0.125), (-0.7432, -0.147, -0.125), (-0.6179, -0.1535, -0.125), (0.2738, -0.1423, -0.125), (0.3795, -0.1494, -0.125), (0.5174, 0.8444, -0.125), (0.6361, 0.8561, -0.125), (-0.4855, 0.8725, -0.125), (-0.3644, 0.8594, -0.125), (-0.4768, -0.1577, -0.125), (-0.3574, -0.1493, -0.125), (0.0126, 0.8639, -0.125), (0.1303, 0.8642, -0.125), (0.1121, 0.1882, -0.125), (0.1528, 0.08463, -0.125), (0.2494, 0.09049, -0.125), (0.4011, 0.109, -0.125), (0.5311, 0.08525, -0.125), (0.6473, 0.112, -0.125), (0.01634, -0.1666, -0.125), (0.1256, -0.1345, -0.125), (0.7459, -0.1841, -0.03125), (0.7387, -0.2228, -0.03125), (0.7249, -0.2497, -0.09375), (0.05941, -0.1558, -0.03125), (0.01078, -0.1581, -0.03125), (0.005058, -0.1576, -0.09375), (0.746, -0.5325, -0.03125), (0.7334, -0.6025, -0.03125), (0.7497, -0.6171, -0.09375), (0.3417, 0.2396, -0.03125), (0.2508, 0.246, -0.03125), (0.2617, 0.2365, -0.09375), (0.7214, 0.5836, -0.03125), (0.7452, 0.5052, -0.03125), (0.7355, 0.5078, -0.09375), (-0.7224, 0.8735, -0.03125), (-0.6622, 0.8501, -0.03125), (-0.6658, 0.8488, -0.09375), (0.6453, 0.8499, -0.03125), (0.7057, 0.853, -0.03125), (0.7094, 0.8632, -0.09375), (0.2431, 0.1017, -0.03125), (0.3178, 0.1045, -0.03125), (0.3199, 0.1049, -0.09375), (0.74, -0.3103, -0.03125), (0.7279, -0.3686, -0.03125), (0.7371, -0.3697, -0.09375), (0.1805, -0.1642, -0.03125), (0.1228, -0.154, -0.03125), (0.1489, -0.1472, -0.09375), (-0.769, 0.761, -0.03125), (-0.7634, 0.8239, -0.03125), (-0.7682, 0.8406, -0.09375), (0.7427, 0.4616, -0.03125), (0.7456, 0.3926, -0.03125), (0.7481, 0.3792, -0.09375), (-0.4104, -0.1467, -0.03125), (-0.4892, -0.1512, -0.03125), (-0.4948, -0.1538, -0.09375), (0.5115, 0.09307, -0.03125), (0.58, 0.1201, -0.03125), (0.5905, 0.1171, -0.09375), (-0.6099, 0.8627, -0.03125), (-0.5536, 0.8714, -0.03125), (-0.5398, 0.8721, -0.09375), (-0.752, 0.382, -0.03125), (-0.7557, 0.4565, -0.03125), (-0.7678, 0.4488, -0.09375), (0.4057, 0.1168, -0.03125), (0.4669, 0.1003, -0.03125), (0.467, 0.08513, -0.09375), (0.7279, 0.06709, -0.03125), (0.7315, 0.00769, -0.03125), (0.7168, 0.01739, -0.09375), (0.5682, -0.7632, -0.03125), (0.5137, -0.7512, -0.03125), (0.5222, -0.7765, -0.09375), (-0.7539, 0.6495, -0.03125), (-0.7668, 0.7111, -0.03125), (-0.7555, 0.7047, -0.09375), (0.1061, 0.2165, -0.03125), (0.08726, 0.1146, -0.03125), (0.08802, 0.1235, -0.09375), (0.3252, -0.1401, -0.03125), (0.244, -0.166, -0.03125), (0.2592, -0.1352, -0.09375), (-0.2856, -0.148, -0.03125), (-0.362, -0.1295, -0.03125), (-0.3638, -0.1575, -0.09375), (-0.7645, -0.112, -0.03125), (-0.7622, -0.03394, -0.03125), (-0.7535, -0.04886, -0.09375), (0.6539, 0.1166, -0.03125), (0.7141, 0.08951, -0.03125), (0.7141, 0.1118, -0.09375), (0.1817, 0.2409, -0.03125), (0.1253, 0.2409, -0.03125), (0.149, 0.2383, -0.09375), (0.7375, 0.8141, -0.03125), (0.7354, 0.7649, -0.03125), (0.7407, 0.7535, -0.09375), (-0.1794, -0.1443, -0.03125), (-0.239, -0.1473, -0.03125), (-0.2366, -0.1623, -0.09375), (0.4891, -0.5037, -0.03125), (0.4674, -0.4288, -0.03125), (0.4692, -0.4314, -0.09375), (-0.7647, 0.002804, -0.03125), (-0.7572, 0.08303, -0.03125), (-0.7751, 0.07915, -0.09375), (0.5847, 0.2199, -0.03125), (0.5019, 0.217, -0.03125), (0.5185, 0.2356, -0.09375), (0.4931, -0.2479, -0.03125), (0.4759, -0.1882, -0.03125), (0.4992, -0.157, -0.09375), (0.01248, 0.8606, -0.03125), (0.06538, 0.8496, -0.03125), (0.09302, 0.8583, -0.09375), (0.2511, 0.8695, -0.03125), (0.3277, 0.868, -0.03125), (0.3293, 0.8725, -0.09375), (0.4653, -0.1342, -0.03125), (0.3907, -0.1491, -0.03125), (0.3798, -0.1464, -0.09375), (0.4305, 0.2342, -0.03125), (0.39, 0.2462, -0.03125), (0.3975, 0.2211, -0.09375), (0.7433, -0.6594, -0.03125), (0.7408, -0.7225, -0.03125), (0.7383, -0.7261, -0.09375), (0.733, 0.7131, -0.03125), (0.7218, 0.6535, -0.03125), (0.7468, 0.6452, -0.09375), (-0.04771, -0.1354, -0.03125), (-0.1198, -0.1628, -0.03125), (-0.1241, -0.1315, -0.09375), (0.493, -0.623, -0.03125), (0.4954, -0.5653, -0.03125), (0.4771, -0.5398, -0.09375), (0.7349, -0.04588, -0.03125), (0.7309, -0.1066, -0.03125), (0.737, -0.1258, -0.09375), (-0.4797, 0.8482, -0.03125), (-0.4247, 0.8675, -0.03125), (-0.4156, 0.8656, -0.09375), (0.1458, 0.8671, -0.03125), (0.2095, 0.8541, -0.03125), (0.1977, 0.8491, -0.09375), (0.3817, 0.8498, -0.03125), (0.4549, 0.8734, -0.03125), (0.454, 0.8677, -0.09375), (0.743, 0.3136, -0.03125), (0.7303, 0.2532, -0.03125), (0.7313, 0.2474, -0.09375), (0.7342, -0.4152, -0.03125), (0.7338, -0.4915, -0.03125), (0.7472, -0.4917, -0.09375), (-0.6675, -0.1332, -0.03125), (-0.7249, -0.1542, -0.03125), (-0.7395, -0.1417, -0.09375), (-0.3679, 0.8633, -0.03125), (-0.2933, 0.8593, -0.03125), (-0.2927, 0.8491, -0.09375), (-0.7604, 0.2543, -0.03125), (-0.7717, 0.3135, -0.03125), (-0.7671, 0.3177, -0.09375), (0.1344, 0.08843, -0.03125), (0.1836, 0.08813, -0.03125), (0.2144, 0.1162, -0.09375), (0.6989, -0.7779, -0.03125), (0.63, -0.7622, -0.03125), (0.647, -0.7638, -0.09375), (-0.7647, 0.5258, -0.03125), (-0.7737, 0.5823, -0.03125), (-0.7755, 0.5808, -0.09375), (0.4834, -0.3659, -0.03125), (0.4673, -0.3152, -0.03125), (0.4673, -0.2883, -0.09375), (-0.7544, 0.1529, -0.03125), (-0.7574, 0.2024, -0.03125), (-0.7557, 0.2143, -0.09375), (-0.2251, 0.8682, -0.03125), (-0.1673, 0.8431, -0.03125), (-0.1578, 0.8426, -0.09375), (-0.5412, -0.1278, -0.03125), (-0.6018, -0.1526, -0.03125), (-0.5971, -0.1546, -0.09375), (0.7016, 0.2215, -0.03125), (0.647, 0.2347, -0.03125), (0.6398, 0.2242, -0.09375), (0.5164, 0.8669, -0.03125), (0.5767, 0.8692, -0.03125), (0.5832, 0.8565, -0.09375), (0.4765, -0.7357, -0.03125), (0.4894, -0.6803, -0.03125), (0.4756, -0.6851, -0.09375), (-0.1144, 0.8497, -0.03125), (-0.04003, 0.8516, -0.03125), (-0.0444, 0.8511, -0.09375), (-0.1186, 0.8705, -0.09375), (0.4867, -0.7308, -0.09375), (0.5119, 0.8448, -0.09375), (0.6948, 0.2306, -0.09375), (-0.5598, -0.1364, -0.09375), (-0.224, 0.8604, -0.09375), (-0.7778, 0.1257, -0.09375), (0.4755, -0.3788, -0.09375), (-0.7621, 0.5138, -0.09375), (0.6943, -0.7637, -0.09375), (0.1421, 0.1014, -0.09375), (-0.7707, 0.2615, -0.09375), (-0.3538, 0.8649, -0.09375), (-0.6785, -0.149, -0.09375), (0.7197, -0.4211, -0.09375), (0.7295, 0.318, -0.09375), (0.3904, 0.8738, -0.09375), (0.1459, 0.8422, -0.09375), (-0.471, 0.8458, -0.09375), (0.7294, -0.04349, -0.09375), (0.4915, -0.6058, -0.09375), (-0.06815, -0.1452, -0.09375), (0.7283, 0.7161, -0.09375), (0.7304, -0.6593, -0.09375), (0.4638, 0.2298, -0.09375), (0.4514, -0.1436, -0.09375), (0.2517, 0.8407, -0.09375), (0.01154, 0.8661, -0.09375), (0.4977, -0.2452, -0.09375), (0.5751, 0.2371, -0.09375), (-0.7527, 0.0007979, -0.09375), (0.482, -0.4893, -0.09375), (-0.164, -0.134, -0.09375), (0.7294, 0.8133, -0.09375), (0.202, 0.247, -0.09375), (0.6557, 0.105, -0.09375), (-0.7654, -0.1128, -0.09375), (-0.2841, -0.16, -0.09375), (0.3342, -0.1382, -0.09375), (0.103, 0.204, -0.09375), (-0.764, 0.641, -0.09375), (0.5843, -0.7524, -0.09375), (0.7306, 0.08903, -0.09375), (0.4016, 0.1045, -0.09375), (-0.7715, 0.3827, -0.09375), (-0.5989, 0.8648, -0.09375), (0.5272, 0.1164, -0.09375), (-0.437, -0.1529, -0.09375), (0.7457, 0.4528, -0.09375), (-0.7502, 0.7636, -0.09375), (0.1879, -0.1575, -0.09375), (0.7422, -0.3005, -0.09375), (0.2611, 0.1155, -0.09375), (0.6436, 0.8513, -0.09375), (-0.7303, 0.8481, -0.09375), (0.7182, 0.5804, -0.09375), (0.3264, 0.2304, -0.09375), (0.7239, -0.5629, -0.09375), (0.0694, -0.1516, -0.09375), (0.7284, -0.1699, -0.09375)], [], [(745, 1061, 1011, 484), (897, 286, 50, 1060), (408, 897, 1060, 940), (940, 1060, 51, 243), (788, 457, 746, 1059), (286, 788, 1059, 50), (50, 1059, 52, 113), (55, 112, 53, 1058), (242, 55, 1058, 744), (744, 1058, 716, 498), (836, 334, 54, 1057), (438, 836, 1057, 941), (941, 1057, 55, 242), (849, 375, 952, 1056), (334, 849, 1056, 54), (54, 1056, 56, 112), (59, 111, 57, 1055), (234, 59, 1055, 949), (949, 1055, 696, 501), (816, 314, 58, 1054), (441, 816, 1054, 736), (736, 1054, 59, 234), (869, 384, 743, 1053), (314, 869, 1053, 58), (58, 1053, 60, 111), (63, 110, 61, 1052), (224, 63, 1052, 959), (959, 1052, 1022, 522), (958, 225, 62, 1051), (462, 958, 1051, 726), (726, 1051, 63, 224), (727, 446, 742, 1050), (225, 727, 1050, 62), (62, 1050, 64, 110), (67, 109, 65, 1049), (239, 67, 1049, 741), (741, 1049, 701, 493), (821, 319, 66, 1048), (433, 821, 1048, 944), (944, 1048, 67, 239), (864, 381, 962, 1047), (319, 864, 1047, 66), (66, 1047, 68, 109), (71, 108, 69, 1046), (237, 71, 1046, 739), (739, 1046, 668, 520), (758, 256, 70, 1045), (460, 758, 1045, 946), (946, 1045, 71, 237), (927, 435, 740, 1044), (256, 927, 1044, 70), (70, 1044, 72, 108), (75, 107, 73, 1043), (235, 75, 1043, 737), (737, 1043, 677, 488), (797, 295, 74, 1042), (428, 797, 1042, 948), (948, 1042, 75, 235), (888, 455, 738, 1041), (295, 888, 1041, 74), (74, 1041, 76, 107), (79, 106, 77, 1040), (233, 79, 1040, 735), (735, 1040, 684, 512), (804, 302, 78, 1039), (452, 804, 1039, 950), (950, 1039, 79, 233), (881, 441, 736, 1038), (302, 881, 1038, 78), (78, 1038, 80, 106), (83, 105, 81, 1037), (231, 83, 1037, 733), (733, 1037, 965, 467), (845, 338, 82, 1036), (375, 845, 1036, 952), (952, 1036, 83, 231), (840, 429, 734, 1035), (338, 840, 1035, 82), (82, 1035, 84, 105), (87, 104, 85, 1034), (229, 87, 1034, 731), (731, 1034, 968, 474), (848, 335, 86, 1033), (382, 848, 1033, 954), (954, 1033, 87, 229), (837, 437, 732, 1032), (335, 837, 1032, 86), (86, 1032, 88, 104), (91, 103, 89, 1031), (227, 91, 1031, 729), (729, 1031, 709, 507), (829, 327, 90, 1030), (447, 829, 1030, 956), (956, 1030, 91, 227), (856, 379, 730, 1029), (327, 856, 1029, 90), (90, 1029, 92, 103), (95, 102, 93, 1028), (223, 95, 1028, 725), (725, 1028, 1021, 480), (957, 226, 94, 1027), (404, 957, 1027, 960), (960, 1027, 95, 223), (728, 462, 726, 1026), (226, 728, 1026, 94), (94, 1026, 96, 102), (99, 101, 97, 1025), (221, 99, 1025, 723), (723, 1025, 983, 473), (863, 320, 98, 1024), (381, 863, 1024, 962), (962, 1024, 99, 221), (822, 432, 724, 1023), (320, 822, 1023, 98), (98, 1023, 100, 101), (1023, 724, 222, 100), (1024, 98, 101, 99), (1025, 97, 200, 983), (1026, 726, 224, 96), (1027, 94, 102, 95), (1028, 93, 162, 1021), (1029, 730, 228, 92), (1030, 90, 103, 91), (1031, 89, 207, 709), (1032, 732, 230, 88), (1033, 86, 104, 87), (1034, 85, 215, 968), (1035, 734, 232, 84), (1036, 82, 105, 83), (1037, 81, 218, 965), (1038, 736, 234, 80), (1039, 78, 106, 79), (1040, 77, 182, 684), (1041, 738, 236, 76), (1042, 74, 107, 75), (1043, 73, 175, 677), (1044, 740, 238, 72), (1045, 70, 108, 71), (1046, 69, 166, 668), (1047, 962, 221, 68), (1048, 66, 109, 67), (1049, 65, 199, 701), (1050, 742, 240, 64), (1051, 62, 110, 63), (1052, 61, 161, 1022), (1053, 743, 241, 60), (1054, 58, 111, 59), (1055, 57, 194, 696), (1056, 952, 231, 56), (1057, 54, 112, 55), (1058, 53, 214, 716), (1059, 746, 244, 52), (1060, 50, 113, 51), (1061, 49, 172, 1011), (1062, 748, 246, 48), (1063, 46, 114, 47), (1064, 45, 164, 666), (1065, 950, 233, 44), (1066, 42, 115, 43), (1067, 41, 181, 683), (1068, 753, 251, 40), (1069, 38, 116, 39), (1070, 37, 210, 973), (1071, 946, 237, 36), (1072, 34, 117, 35), (1073, 33, 165, 667), (1074, 755, 253, 32), (1075, 30, 118, 31), (1076, 29, 213, 970), (1077, 759, 257, 28), (1078, 26, 119, 27), (1079, 25, 206, 977), (1080, 761, 259, 24), (1081, 22, 120, 23), (1082, 21, 193, 990), (1083, 764, 262, 20), (1084, 18, 121, 19), (1085, 17, 168, 670), (1086, 765, 263, 16), (1087, 14, 122, 15), (1088, 13, 178, 1005), (1089, 766, 264, 12), (1090, 10, 123, 11), (1091, 9, 171, 1012), (1092, 768, 266, 8), (1093, 6, 124, 7), (1094, 5, 208, 975), (1095, 938, 245, 4), (1096, 2, 125, 3), (1097, 1, 163, 665), (1098, 954, 229, 0), (1099, 524, 126, 523), (1100, 525, 198, 700), (1101, 948, 235, 526), (1102, 528, 127, 527), (1103, 529, 202, 981), (1104, 770, 268, 530), (1105, 532, 128, 531), (1106, 533, 186, 997), (1107, 772, 270, 534), (1108, 536, 129, 535), (1109, 537, 220, 722), (1110, 918, 265, 538), (1111, 540, 130, 539), (1112, 541, 209, 711), (1113, 775, 273, 542), (1114, 544, 131, 543), (1115, 545, 212, 971), (1116, 779, 277, 546), (1117, 548, 132, 547), (1118, 549, 205, 707), (1119, 781, 279, 550), (1120, 552, 133, 551), (1121, 553, 170, 672), (1122, 783, 281, 554), (1123, 556, 134, 555), (1124, 557, 184, 686), (1125, 907, 276, 558), (1126, 560, 135, 559), (1127, 561, 177, 1006), (1128, 911, 272, 562), (1129, 564, 136, 563), (1130, 565, 197, 699), (1131, 956, 227, 566), (1132, 568, 137, 567), (1133, 569, 190, 993), (1134, 916, 267, 570), (1135, 572, 138, 571), (1136, 573, 201, 703), (1137, 960, 223, 574), (1138, 576, 139, 575), (1139, 577, 185, 998), (1140, 785, 283, 578), (1141, 580, 140, 579), (1142, 581, 219, 964), (1143, 931, 252, 582), (1144, 584, 141, 583), (1145, 585, 217, 719), (1146, 936, 247, 586), (1147, 588, 142, 587), (1148, 589, 174, 676), (1149, 905, 278, 590), (1150, 592, 143, 591), (1151, 593, 169, 671), (1152, 903, 280, 594), (1153, 596, 144, 595), (1154, 597, 183, 685), (1155, 941, 242, 598), (1156, 600, 145, 599), (1157, 601, 196, 987), (1158, 944, 239, 602), (1159, 604, 146, 603), (1160, 605, 216, 967), (1161, 791, 289, 606), (1162, 608, 147, 607), (1163, 609, 180, 1003), (1164, 899, 284, 610), (1165, 612, 148, 611), (1166, 613, 173, 675), (1167, 793, 291, 614), (1168, 616, 149, 615), (1169, 617, 192, 694), (1170, 923, 260, 618), (1171, 620, 150, 619), (1172, 621, 167, 669), (1173, 901, 282, 622), (1174, 624, 151, 623), (1175, 625, 189, 691), (1176, 933, 250, 626), (1177, 628, 152, 627), (1178, 629, 211, 713), (1179, 914, 269, 630), (1180, 632, 153, 631), (1181, 633, 204, 979), (1182, 912, 271, 634), (1183, 636, 154, 635), (1184, 637, 191, 992), (1185, 893, 290, 638), (1186, 640, 155, 639), (1187, 641, 188, 690), (1188, 940, 243, 642), (1189, 644, 156, 643), (1190, 645, 179, 1004), (1191, 895, 288, 646), (1192, 648, 157, 647), (1193, 649, 195, 697), (1194, 896, 287, 650), (1195, 652, 158, 651), (1196, 653, 176, 678), (1197, 929, 254, 654), (1198, 656, 159, 655), (1199, 657, 203, 705), (120, 24, 1243, 695, 193, 21), (1201, 660, 160, 659), (1202, 661, 187, 689), (459, 925, 763), (393, 363, 416, 354, 424, 372, 402, 346, 398, 368, 420, 350, 412, 359, 389, 344, 394, 364, 417, 455, 888, 295, 797, 428, 824, 322, 861, 380, 862, 321, 823, 429, 840, 338, 845, 375, 849, 334, 836, 438, 818, 316, 867, 383, 868, 315, 817, 440, 834, 332, 851, 374, 866, 317, 819, 437, 837, 335, 848, 382, 865, 318, 820, 922, 261, 763, 662, 258, 760, 435, 927, 256, 758, 460, 928, 255, 757, 406, 934, 249, 751, 461, 935, 248, 750, 439, 835, 333, 850, 373, 846, 337, 839, 432, 822, 320, 863, 381, 864, 319, 821, 433, 838, 336, 847, 379, 856, 327, 829, 447, 812, 310, 873, 386, 874, 309, 811, 448, 828, 326, 857, 378, 860, 323, 825, 427, 841, 339, 844, 356, 843, 340, 842, 426, 826, 324, 859, 377, 858, 325, 827, 799, 297, 886, 454, 800, 298, 885, 446, 727, 225, 958, 462, 728, 226, 957, 404, 807, 305, 878, 450, 808, 306, 877, 431, 787, 285, 898, 457, 788, 286, 897, 408, 801, 299, 884, 453, 802, 300, 883, 445, 830, 328, 855, 365, 854, 329, 831, 444, 813, 311, 872, 385, 871, 312, 814, 443, 832, 330, 853, 376, 852, 331, 833, 442, 815, 313, 870, 384, 869, 314, 816, 441, 881, 302, 804, 452, 882, 301, 803, 407, 889, 294, 796, 456, 890, 293, 795, 430, 875, 308, 810, 449, 876, 307, 809, 395, 908, 275, 777, 458, 909, 274, 776, 434, 879, 304, 806, 451, 880, 303, 805, 405, 355, 425, 403, 347, 399, 369, 421, 351, 413, 360, 390, 343, 391, 361, 414, 352, 422, 370, 400, 396, 366, 418, 348, 410, 357, 387, 341, 392, 362, 415, 353, 423, 371, 401, 345, 397, 367, 419, 349, 411, 358, 388, 342), (925, 258, 662, 763), (405, 887, 296, 798, 455, 417, 355), (660, 1200, 891, 292, 658, 160), (1204, 756, 470, 980), (1205, 789, 481, 1007), (1206, 790, 475, 988), (1207, 745, 484, 681), (1208, 792, 490, 995), (1209, 773, 504, 693), (1210, 771, 486, 706), (1211, 752, 468, 972), (1212, 784, 478, 994), (1213, 762, 519, 1016), (1214, 892, 477, 991), (1215, 786, 516, 1010), (1216, 894, 513, 682), (1217, 741, 493, 718), (1218, 744, 498, 698), (1219, 782, 511, 1000), (1220, 780, 518, 1014), (1221, 749, 483, 1009), (1222, 754, 465, 966), (1223, 900, 487, 721), (1224, 725, 480, 687), (1225, 769, 472, 982), (1226, 729, 507, 692), (1227, 774, 466, 986), (1228, 778, 485, 679), (1229, 902, 494, 999), (1230, 904, 479, 1013), (1231, 906, 469, 978), (1232, 910, 500, 714), (1233, 767, 464, 974), (1234, 913, 463, 963), (1235, 915, 510, 688), (1236, 737, 488, 704), (1237, 731, 474, 985), (1238, 747, 521, 1020), (1239, 917, 505, 710), (1240, 919, 491, 673), (1241, 920, 514, 680), (1242, 921, 496, 1015), (1243, 924, 502, 695), (1244, 926, 508, 708), (1245, 930, 499, 715), (1246, 739, 520, 1018), (1247, 932, 503, 712), (1248, 735, 512, 1002), (1249, 937, 482, 1019), (1250, 939, 517, 674), (1251, 733, 467, 969), (1252, 942, 476, 989), (1253, 943, 506, 663), (1254, 723, 473, 984), (1255, 945, 495, 1017), (1256, 947, 515, 1008), (1257, 949, 501, 1001), (1258, 951, 489, 720), (1259, 953, 497, 717), (1260, 955, 471, 976), (1261, 959, 522, 664), (1262, 961, 492, 702), (661, 1203, 794, 509, 996, 187), (704, 488, 677, 175, 1008, 515, 678, 176, 1007, 481, 685, 183, 1000, 511, 686, 184, 999, 494, 671, 169, 1014, 518, 672, 170, 1013, 479, 689, 187, 996, 509, 690, 188, 995, 490, 675, 173, 1010, 516, 676, 174, 1009, 483, 683, 181, 1002, 512, 684, 182, 1001, 501, 696, 194, 989, 476, 990, 193, 695, 502, 713, 211, 972, 468, 973, 210, 712, 503, 694, 192, 991, 477, 992, 191, 693, 504, 711, 209, 974, 464, 975, 208, 710, 505, 1003, 180, 682, 513, 1004, 179, 681, 484, 1011, 172, 674, 517, 1012, 171, 673, 491, 997, 186, 688, 510, 998, 185, 687, 480, 1021, 162, 664, 522, 1022, 161, 663, 506, 1005, 178, 680, 514, 1006, 177, 679, 485, 707, 205, 978, 469, 979, 204, 706, 486, 722, 220, 963, 463, 964, 219, 721, 487, 705, 203, 980, 470, 977, 206, 708, 508, 691, 189, 994, 478, 993, 190, 692, 507, 709, 207, 976, 471, 967, 216, 718, 493, 701, 199, 984, 473, 983, 200, 702, 492, 719, 217, 966, 465, 970, 213, 715, 499, 665, 163, 1020, 521, 666, 164, 1019, 482, 667, 165, 1018, 520, 668, 166, 1017, 495, 669, 167, 1016, 519, 670, 168, 1015, 496, 700, 198, 985, 474, 968, 215, 717, 497, 699, 197, 986, 466, 971, 212, 714, 500, 697, 195, 988, 475, 987, 196, 698, 498, 716, 214, 969, 467, 965, 218, 720, 489, 703, 201, 982, 472, 981, 202), (243, 51, 1061, 745), (51, 113, 49, 1061), (46, 1062, 48, 114), (249, 934, 1062, 46), (934, 406, 748, 1062), (938, 1063, 47, 245), (461, 751, 1063, 938), (751, 249, 46, 1063), (747, 1064, 666, 521), (245, 47, 1064, 747), (47, 114, 45, 1064), (42, 1065, 44, 115), (301, 882, 1065, 42), (882, 452, 950, 1065), (936, 1066, 43, 247), (407, 803, 1066, 936), (803, 301, 42, 1066), (749, 1067, 683, 483), (247, 43, 1067, 749), (43, 115, 41, 1067), (38, 1068, 40, 116), (330, 832, 1068, 38), (832, 443, 753, 1068), (933, 1069, 39, 250), (376, 853, 1069, 933), (853, 330, 38, 1069), (752, 1070, 973, 468), (250, 39, 1070, 752), (39, 116, 37, 1070), (34, 1071, 36, 117), (255, 928, 1071, 34), (928, 460, 946, 1071), (748, 1072, 35, 246), (406, 757, 1072, 748), (757, 255, 34, 1072), (937, 1073, 667, 482), (246, 35, 1073, 937), (35, 117, 33, 1073), (30, 1074, 32, 118), (333, 835, 1074, 30), (835, 439, 755, 1074), (931, 1075, 31, 252), (373, 850, 1075, 931), (850, 333, 30, 1075), (754, 1076, 970, 465), (252, 31, 1076, 754), (31, 118, 29, 1076), (26, 1077, 28, 119), (326, 828, 1077, 26), (828, 448, 759, 1077), (929, 1078, 27, 254), (378, 857, 1078, 929), (857, 326, 26, 1078), (756, 1079, 977, 470), (254, 27, 1079, 756), (27, 119, 25, 1079), (22, 1080, 24, 120), (313, 815, 1080, 22), (815, 442, 761, 1080), (743, 1081, 23, 241), (384, 870, 1081, 743), (870, 313, 22, 1081), (942, 1082, 990, 476), (241, 23, 1082, 942), (23, 120, 21, 1082), (18, 1083, 20, 121), (261, 922, 1083, 18), (922, 436, 764, 1083), (923, 1084, 19, 260), (459, 763, 1084, 923), (763, 261, 18, 1084), (762, 1085, 670, 519), (260, 19, 1085, 762), (19, 121, 17, 1085), (14, 1086, 16, 122), (298, 800, 1086, 14), (800, 454, 765, 1086), (742, 1087, 15, 240), (446, 885, 1087, 742), (885, 298, 14, 1087), (943, 1088, 1005, 506), (240, 15, 1088, 943), (15, 122, 13, 1088), (10, 1089, 12, 123), (285, 787, 1089, 10), (787, 431, 766, 1089), (746, 1090, 11, 244), (457, 898, 1090, 746), (898, 285, 10, 1090), (939, 1091, 1012, 517), (244, 11, 1091, 939), (11, 123, 9, 1091), (6, 1092, 8, 124), (328, 830, 1092, 6), (830, 445, 768, 1092), (918, 1093, 7, 265), (365, 855, 1093, 918), (855, 328, 6, 1093), (767, 1094, 975, 464), (265, 7, 1094, 767), (7, 124, 5, 1094), (2, 1095, 4, 125), (248, 935, 1095, 2), (935, 461, 938, 1095), (755, 1096, 3, 253), (439, 750, 1096, 755), (750, 248, 2, 1096), (930, 1097, 665, 499), (253, 3, 1097, 930), (3, 125, 1, 1097), (524, 1098, 0, 126), (318, 865, 1098, 524), (865, 382, 954, 1098), (764, 1099, 523, 262), (436, 820, 1099, 764), (820, 318, 524, 1099), (921, 1100, 700, 496), (262, 523, 1100, 921), (523, 126, 525, 1100), (528, 1101, 526, 127), (322, 824, 1101, 528), (824, 428, 948, 1101), (916, 1102, 527, 267), (380, 861, 1102, 916), (861, 322, 528, 1102), (769, 1103, 981, 472), (267, 527, 1103, 769), (527, 127, 529, 1103), (532, 1104, 530, 128), (306, 808, 1104, 532), (808, 450, 770, 1104), (766, 1105, 531, 264), (431, 877, 1105, 766), (877, 306, 532, 1105), (919, 1106, 997, 491), (264, 531, 1106, 919), (531, 128, 533, 1106), (536, 1107, 534, 129), (340, 843, 1107, 536), (843, 356, 772, 1107), (914, 1108, 535, 269), (426, 842, 1108, 914), (842, 340, 536, 1108), (771, 1109, 722, 486), (269, 535, 1109, 771), (535, 129, 537, 1109), (540, 1110, 538, 130), (329, 854, 1110, 540), (854, 365, 918, 1110), (912, 1111, 539, 271), (444, 831, 1111, 912), (831, 329, 540, 1111), (773, 1112, 711, 504), (271, 539, 1112, 773), (539, 130, 541, 1112), (544, 1113, 542, 131), (332, 834, 1113, 544), (834, 440, 775, 1113), (911, 1114, 543, 272), (374, 851, 1114, 911), (851, 332, 544, 1114), (774, 1115, 971, 466), (272, 543, 1115, 774), (543, 131, 545, 1115), (548, 1116, 546, 132), (325, 858, 1116, 548), (858, 377, 779, 1116), (907, 1117, 547, 276), (409, 827, 1117, 907), (827, 325, 548, 1117), (778, 1118, 707, 485), (276, 547, 1118, 778), (547, 132, 549, 1118), (552, 1119, 550, 133), (275, 908, 1119, 552), (908, 395, 781, 1119), (905, 1120, 551, 278), (458, 777, 1120, 905), (777, 275, 552, 1120), (780, 1121, 672, 518), (278, 551, 1121, 780), (551, 133, 553, 1121), (556, 1122, 554, 134), (304, 879, 1122, 556), (879, 434, 783, 1122), (903, 1123, 555, 280), (451, 806, 1123, 903), (806, 304, 556, 1123), (782, 1124, 686, 511), (280, 555, 1124, 782), (555, 134, 557, 1124), (560, 1125, 558, 135), (297, 799, 1125, 560), (799, 409, 907, 1125), (765, 1126, 559, 263), (454, 886, 1126, 765), (886, 297, 560, 1126), (920, 1127, 1006, 514), (263, 559, 1127, 920), (559, 135, 561, 1127), (564, 1128, 562, 136), (317, 866, 1128, 564), (866, 374, 911, 1128), (732, 1129, 563, 230), (437, 819, 1129, 732), (819, 317, 564, 1129), (953, 1130, 699, 497), (230, 563, 1130, 953), (563, 136, 565, 1130), (568, 1131, 566, 137), (310, 812, 1131, 568), (812, 447, 956, 1131), (901, 1132, 567, 282), (386, 873, 1132, 901), (873, 310, 568, 1132), (784, 1133, 993, 478), (282, 567, 1133, 784), (567, 137, 569, 1133), (572, 1134, 570, 138), (321, 862, 1134, 572), (862, 380, 916, 1134), (734, 1135, 571, 232), (429, 823, 1135, 734), (823, 321, 572, 1135), (951, 1136, 703, 489), (232, 571, 1136, 951), (571, 138, 573, 1136), (576, 1137, 574, 139), (305, 807, 1137, 576), (807, 404, 960, 1137), (770, 1138, 575, 268), (450, 878, 1138, 770), (878, 305, 576, 1138), (915, 1139, 998, 510), (268, 575, 1139, 915), (575, 139, 577, 1139), (580, 1140, 578, 140), (339, 841, 1140, 580), (841, 427, 785, 1140), (772, 1141, 579, 270), (356, 844, 1141, 772), (844, 339, 580, 1141), (913, 1142, 964, 463), (270, 579, 1142, 913), (579, 140, 581, 1142), (584, 1143, 582, 141), (337, 846, 1143, 584), (846, 373, 931, 1143), (724, 1144, 583, 222), (432, 839, 1144, 724), (839, 337, 584, 1144), (961, 1145, 719, 492), (222, 583, 1145, 961), (583, 141, 585, 1145), (588, 1146, 586, 142), (294, 889, 1146, 588), (889, 407, 936, 1146), (899, 1147, 587, 284), (456, 796, 1147, 899), (796, 294, 588, 1147), (786, 1148, 676, 516), (284, 587, 1148, 786), (587, 142, 589, 1148), (592, 1149, 590, 143), (274, 909, 1149, 592), (909, 458, 905, 1149), (783, 1150, 591, 281), (434, 776, 1150, 783), (776, 274, 592, 1150), (902, 1151, 671, 494), (281, 591, 1151, 902), (591, 143, 593, 1151), (596, 1152, 594, 144), (303, 880, 1152, 596), (880, 451, 903, 1152), (896, 1153, 595, 287), (405, 805, 1153, 896), (805, 303, 596, 1153), (789, 1154, 685, 481), (287, 595, 1154, 789), (595, 144, 597, 1154), (600, 1155, 598, 145), (316, 818, 1155, 600), (818, 438, 941, 1155), (895, 1156, 599, 288), (383, 867, 1156, 895), (867, 316, 600, 1156), (790, 1157, 987, 475), (288, 599, 1157, 790), (599, 145, 601, 1157), (604, 1158, 602, 146), (336, 838, 1158, 604), (838, 433, 944, 1158), (730, 1159, 603, 228), (379, 847, 1159, 730), (847, 336, 604, 1159), (955, 1160, 967, 471), (228, 603, 1160, 955), (603, 146, 605, 1160), (608, 1161, 606, 147), (300, 802, 1161, 608), (802, 453, 791, 1161), (768, 1162, 607, 266), (445, 883, 1162, 768), (883, 300, 608, 1162), (917, 1163, 1003, 505), (266, 607, 1163, 917), (607, 147, 609, 1163), (612, 1164, 610, 148), (293, 890, 1164, 612), (890, 456, 899, 1164), (893, 1165, 611, 290), (430, 795, 1165, 893), (795, 293, 612, 1165), (792, 1166, 675, 490), (290, 611, 1166, 792), (611, 148, 613, 1166), (616, 1167, 614, 149), (312, 871, 1167, 616), (871, 385, 793, 1167), (753, 1168, 615, 251), (443, 814, 1168, 753), (814, 312, 616, 1168), (932, 1169, 694, 503), (251, 615, 1169, 932), (615, 149, 617, 1169), (620, 1170, 618, 150), (258, 925, 1170, 620), (925, 459, 923, 1170), (740, 1171, 619, 238), (435, 760, 1171, 740), (760, 258, 620, 1171), (945, 1172, 669, 495), (238, 619, 1172, 945), (619, 150, 621, 1172), (624, 1173, 622, 151), (309, 874, 1173, 624), (874, 386, 901, 1173), (759, 1174, 623, 257), (448, 811, 1174, 759), (811, 309, 624, 1174), (926, 1175, 691, 508), (257, 623, 1175, 926), (623, 151, 625, 1175), (628, 1176, 626, 152), (331, 852, 1176, 628), (852, 376, 933, 1176), (761, 1177, 627, 259), (442, 833, 1177, 761), (833, 331, 628, 1177), (924, 1178, 713, 502), (259, 627, 1178, 924), (627, 152, 629, 1178), (632, 1179, 630, 153), (324, 826, 1179, 632), (826, 426, 914, 1179), (779, 1180, 631, 277), (377, 859, 1180, 779), (859, 324, 632, 1180), (906, 1181, 979, 469), (277, 631, 1181, 906), (631, 153, 633, 1181), (636, 1182, 634, 154), (311, 813, 1182, 636), (813, 444, 912, 1182), (793, 1183, 635, 291), (385, 872, 1183, 793), (872, 311, 636, 1183), (892, 1184, 992, 477), (291, 635, 1184, 892), (635, 154, 637, 1184), (640, 1185, 638, 155), (308, 875, 1185, 640), (875, 430, 893, 1185), (891, 1186, 639, 292), (449, 810, 1186, 891), (810, 308, 640, 1186), (794, 1187, 690, 509), (292, 639, 1187, 794), (639, 155, 641, 1187), (644, 1188, 642, 156), (299, 801, 1188, 644), (801, 408, 940, 1188), (791, 1189, 643, 289), (453, 884, 1189, 791), (884, 299, 644, 1189), (894, 1190, 1004, 513), (289, 643, 1190, 894), (643, 156, 645, 1190), (648, 1191, 646, 157), (315, 868, 1191, 648), (868, 383, 895, 1191), (775, 1192, 647, 273), (440, 817, 1192, 775), (817, 315, 648, 1192), (910, 1193, 697, 500), (273, 647, 1193, 910), (647, 157, 649, 1193), (652, 1194, 650, 158), (296, 887, 1194, 652), (887, 405, 896, 1194), (738, 1195, 651, 236), (455, 798, 1195, 738), (798, 296, 652, 1195), (947, 1196, 678, 515), (236, 651, 1196, 947), (651, 158, 653, 1196), (656, 1197, 654, 159), (323, 860, 1197, 656), (860, 378, 929, 1197), (785, 1198, 655, 283), (427, 825, 1198, 785), (825, 323, 656, 1198), (900, 1199, 705, 487), (283, 655, 1199, 900), (655, 159, 657, 1199), (307, 876, 1200, 660), (876, 449, 891, 1200), (781, 1201, 659, 279), (395, 809, 1201, 781), (809, 307, 660, 1201), (904, 1202, 689, 479), (279, 659, 1202, 904), (659, 160, 661, 1202), (922, 820, 436), (799, 827, 409), (160, 658, 1203, 661), (658, 292, 794, 1203), (657, 1204, 980, 203), (159, 654, 1204, 657), (654, 254, 756, 1204), (653, 1205, 1007, 176), (158, 650, 1205, 653), (650, 287, 789, 1205), (649, 1206, 988, 195), (157, 646, 1206, 649), (646, 288, 790, 1206), (645, 1207, 681, 179), (156, 642, 1207, 645), (642, 243, 745, 1207), (641, 1208, 995, 188), (155, 638, 1208, 641), (638, 290, 792, 1208), (637, 1209, 693, 191), (154, 634, 1209, 637), (634, 271, 773, 1209), (633, 1210, 706, 204), (153, 630, 1210, 633), (630, 269, 771, 1210), (629, 1211, 972, 211), (152, 626, 1211, 629), (626, 250, 752, 1211), (625, 1212, 994, 189), (151, 622, 1212, 625), (622, 282, 784, 1212), (621, 1213, 1016, 167), (150, 618, 1213, 621), (618, 260, 762, 1213), (617, 1214, 991, 192), (149, 614, 1214, 617), (614, 291, 892, 1214), (613, 1215, 1010, 173), (148, 610, 1215, 613), (610, 284, 786, 1215), (609, 1216, 682, 180), (147, 606, 1216, 609), (606, 289, 894, 1216), (605, 1217, 718, 216), (146, 602, 1217, 605), (602, 239, 741, 1217), (601, 1218, 698, 196), (145, 598, 1218, 601), (598, 242, 744, 1218), (597, 1219, 1000, 183), (144, 594, 1219, 597), (594, 280, 782, 1219), (593, 1220, 1014, 169), (143, 590, 1220, 593), (590, 278, 780, 1220), (589, 1221, 1009, 174), (142, 586, 1221, 589), (586, 247, 749, 1221), (585, 1222, 966, 217), (141, 582, 1222, 585), (582, 252, 754, 1222), (581, 1223, 721, 219), (140, 578, 1223, 581), (578, 283, 900, 1223), (577, 1224, 687, 185), (139, 574, 1224, 577), (574, 223, 725, 1224), (573, 1225, 982, 201), (138, 570, 1225, 573), (570, 267, 769, 1225), (569, 1226, 692, 190), (137, 566, 1226, 569), (566, 227, 729, 1226), (565, 1227, 986, 197), (136, 562, 1227, 565), (562, 272, 774, 1227), (561, 1228, 679, 177), (135, 558, 1228, 561), (558, 276, 778, 1228), (557, 1229, 999, 184), (134, 554, 1229, 557), (554, 281, 902, 1229), (553, 1230, 1013, 170), (133, 550, 1230, 553), (550, 279, 904, 1230), (549, 1231, 978, 205), (132, 546, 1231, 549), (546, 277, 906, 1231), (545, 1232, 714, 212), (131, 542, 1232, 545), (542, 273, 910, 1232), (541, 1233, 974, 209), (130, 538, 1233, 541), (538, 265, 767, 1233), (537, 1234, 963, 220), (129, 534, 1234, 537), (534, 270, 913, 1234), (533, 1235, 688, 186), (128, 530, 1235, 533), (530, 268, 915, 1235), (529, 1236, 704, 202), (127, 526, 1236, 529), (526, 235, 737, 1236), (525, 1237, 985, 198), (126, 0, 1237, 525), (0, 229, 731, 1237), (1, 1238, 1020, 163), (125, 4, 1238, 1), (4, 245, 747, 1238), (5, 1239, 710, 208), (124, 8, 1239, 5), (8, 266, 917, 1239), (9, 1240, 673, 171), (123, 12, 1240, 9), (12, 264, 919, 1240), (13, 1241, 680, 178), (122, 16, 1241, 13), (16, 263, 920, 1241), (17, 1242, 1015, 168), (121, 20, 1242, 17), (20, 262, 921, 1242), (24, 259, 924, 1243), (25, 1244, 708, 206), (119, 28, 1244, 25), (28, 257, 926, 1244), (29, 1245, 715, 213), (118, 32, 1245, 29), (32, 253, 930, 1245), (33, 1246, 1018, 165), (117, 36, 1246, 33), (36, 237, 739, 1246), (37, 1247, 712, 210), (116, 40, 1247, 37), (40, 251, 932, 1247), (41, 1248, 1002, 181), (115, 44, 1248, 41), (44, 233, 735, 1248), (45, 1249, 1019, 164), (114, 48, 1249, 45), (48, 246, 937, 1249), (49, 1250, 674, 172), (113, 52, 1250, 49), (52, 244, 939, 1250), (53, 1251, 969, 214), (112, 56, 1251, 53), (56, 231, 733, 1251), (57, 1252, 989, 194), (111, 60, 1252, 57), (60, 241, 942, 1252), (61, 1253, 663, 161), (110, 64, 1253, 61), (64, 240, 943, 1253), (65, 1254, 984, 199), (109, 68, 1254, 65), (68, 221, 723, 1254), (69, 1255, 1017, 166), (108, 72, 1255, 69), (72, 238, 945, 1255), (73, 1256, 1008, 175), (107, 76, 1256, 73), (76, 236, 947, 1256), (77, 1257, 1001, 182), (106, 80, 1257, 77), (80, 234, 949, 1257), (81, 1258, 720, 218), (105, 84, 1258, 81), (84, 232, 951, 1258), (85, 1259, 717, 215), (104, 88, 1259, 85), (88, 230, 953, 1259), (89, 1260, 976, 207), (103, 92, 1260, 89), (92, 228, 955, 1260), (93, 1261, 664, 162), (102, 96, 1261, 93), (96, 224, 959, 1261), (97, 1262, 702, 200), (101, 100, 1262, 97), (100, 222, 961, 1262)])
me_plane.use_remesh_preserve_volume = False
me_plane.use_remesh_preserve_attributes = False
me_plane.use_mirror_vertex_groups = False
me_plane.update()

# ---- objects
ob_plane = bpy.data.objects.new('Plane', me_plane)

# ---- transforms, parenting, visibility, modifiers, constraints
ob_plane.location = (0.0, 0.0, 0.0)
ob_plane.scale = (8.0, 8.0, 8.0)
ob_plane.lineart.crease_threshold = 0.0

# ---- collection membership
col_collection_1.objects.link(ob_plane)

# ---- scene / render settings (as saved in the file)
scene.frame_start = 1; scene.frame_end = 250; scene.frame_set(1)
scene.render.engine = 'BLENDER_EEVEE_NEXT'
scene.render.resolution_percentage = 50
scene.render.dither_intensity = 0.0
scene.cycles.use_denoising = False
scene.cycles.samples = 10
scene.cycles.sampling_pattern = 'TABULATED_SOBOL'
scene.cycles.light_sampling_threshold = 0.0
scene.cycles.use_adaptive_sampling = False
scene.cycles.use_light_tree = False
scene.cycles.blur_glossy = 0.0
scene.cycles.volume_bounces = 1
scene.cycles.pixel_filter_type = 'GAUSSIAN'
scene.cycles.sample_clamp_indirect = 0.0
scene.view_settings.view_transform = 'Standard'
bpy.context.view_layer.update()

# ---- added for rendering (the .blend has no active camera and no usable light): camera, sun
cam_auto = bpy.data.cameras.new('AutoCamera')
cam_auto.lens = 50.0
cam_auto.sensor_width = 36.0
cam_auto.clip_end = 1000.0
ob_auto_camera = bpy.data.objects.new('AutoCamera', cam_auto)
scene.collection.objects.link(ob_auto_camera)
ob_auto_camera.location = (21.1101, -25.5427, 16.4615)
ob_auto_camera.rotation_euler = (1.09748, -7.21219e-08, 0.694738)
scene.camera = ob_auto_camera
light_auto_sun = bpy.data.lights.new('AutoSun', 'SUN')
light_auto_sun.energy = 3.0
light_auto_sun.angle = 0.0523599
ob_auto_sun = bpy.data.objects.new('AutoSun', light_auto_sun)
scene.collection.objects.link(ob_auto_sun)
ob_auto_sun.rotation_euler = (0.872665, 0.174533, 0.523599)
bpy.context.view_layer.update()
